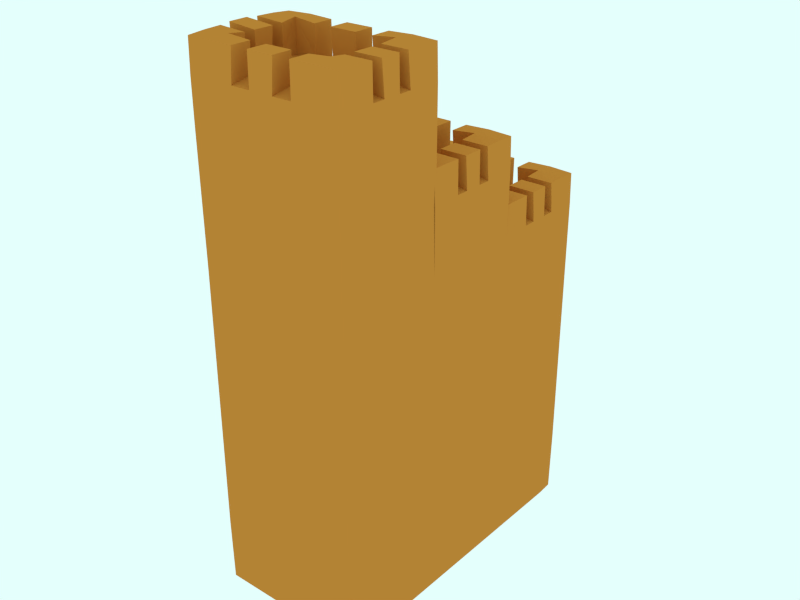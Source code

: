 # Source: Fase1_EntracePark_1_Muro_2.blend  (saved by Blender 2.72.0; exported with 4.5.12 LTS)
import bpy
from mathutils import Matrix  # noqa: F401  (used for matrix-valued properties, if any)

bpy.ops.wm.read_factory_settings(use_empty=True)
scene = bpy.context.scene
scene.name = 'Scene'

# ---- collections
col_collection_1 = bpy.data.collections.new('Collection 1'); scene.collection.children.link(col_collection_1)

# ---- materials (node trees are filled in below, after node groups)
mat_material_003 = bpy.data.materials.new('Material.003')
mat_material_003.alpha_threshold = 0.0
mat_material_003.use_transparent_shadow = False
mat_material_003.diffuse_color = (0.5815, 0.2265, 0.03546, 1.0)
mat_material_003.specular_color = (0.07324, 0.07324, 0.07324)
mat_material_003.roughness = 0.5
mat_material_003.line_color = (0.0, 0.0, 0.0, 1.0)

# ---- material node trees

# ---- world
world_world = bpy.data.worlds.new('World'); scene.world = world_world
world_world.use_nodes = True; world_world.node_tree.nodes.clear()
_N = world_world.node_tree.nodes; _L = world_world.node_tree.links
n0 = _N.new('ShaderNodeOutputWorld'); n0.name = 'World Output'; n0.location = (300, 300)
n1 = _N.new('ShaderNodeBackground'); n1.name = 'Background'; n1.location = (10, 300)
n1.inputs[0].default_value = (0.7784, 1.0, 0.9774, 1.0)
_L.new(n1.outputs[0], n0.inputs[0])
n0.is_active_output = True
world_world.color = (1.0, 1.0, 1.0)
world_world.use_sun_shadow = False
world_world.sun_shadow_jitter_overblur = 0.0
world_world.cycles.sampling_method = 'MANUAL'
world_world.cycles.sample_map_resolution = 256

# ---- meshes
me_cube_055 = bpy.data.meshes.new('Cube.055')
me_cube_055.from_pydata([(-1.884, -0.733, -1.0), (-1.884, 1.867, -1.0), (1.916, 1.867, -1.0), (1.916, -0.733, -1.0), (-1.884, -0.733, 4.467), (-1.884, 1.867, 4.467), (1.916, 1.867, 4.467), (1.916, -0.733, 4.467), (-1.884, -0.733, 6.473), (-1.884, 1.867, 6.473), (1.916, 1.867, 6.473), (1.916, -0.733, 6.473), (-1.884, -0.733, 7.204), (-1.884, 1.867, 7.204), (1.916, 1.867, 7.204), (1.916, -0.733, 7.204), (-1.884, -3.341, -1.0), (1.916, -3.341, -1.0), (-1.884, -3.341, 4.467), (1.916, -3.341, 4.467), (-1.884, -5.949, -1.0), (1.916, -5.949, -1.0), (-1.884, -5.949, 4.467), (1.916, -5.949, 4.467), (-1.341, 1.867, 4.467), (-0.7981, 1.867, 4.467), (-0.2553, 1.867, 4.467), (0.2876, 1.867, 4.467), (0.8304, 1.867, 4.467), (1.373, 1.867, 4.467), (1.373, 1.867, -1.0), (0.8304, 1.867, -1.0), (0.2876, 1.867, -1.0), (-0.2553, 1.867, -1.0), (-0.7981, 1.867, -1.0), (-1.341, 1.867, -1.0), (1.373, -0.733, 4.467), (0.8304, -0.733, 4.467), (0.2876, -0.733, 4.467), (-0.2553, -0.733, 4.467), (-0.7981, -0.733, 4.467), (-1.341, -0.733, 4.467), (-1.341, -0.733, -1.0), (-0.7981, -0.733, -1.0), (-0.2553, -0.733, -1.0), (0.2876, -0.733, -1.0), (0.8304, -0.733, -1.0), (1.373, -0.733, -1.0), (-1.341, 1.867, 6.473), (-0.7981, 1.867, 6.473), (-0.2553, 1.867, 6.473), (0.2876, 1.867, 6.473), (0.8304, 1.867, 6.473), (1.373, 1.867, 6.473), (1.373, -0.733, 6.473), (0.8304, -0.733, 6.473), (0.2876, -0.733, 6.473), (-0.2553, -0.733, 6.473), (-0.7981, -0.733, 6.473), (-1.341, -0.733, 6.473), (-1.341, 1.867, 7.204), (-0.7981, 1.867, 7.204), (-0.2553, 1.867, 7.204), (0.2876, 1.867, 7.204), (0.8304, 1.867, 7.204), (1.373, 1.867, 7.204), (1.373, -0.733, 7.204), (0.8304, -0.733, 7.204), (0.2876, -0.733, 7.204), (-0.2553, -0.733, 7.204), (-0.7981, -0.733, 7.204), (-1.341, -0.733, 7.204), (1.373, -3.341, 4.467), (0.8304, -3.341, 4.467), (0.2876, -3.341, 4.467), (-0.2553, -3.341, 4.467), (-0.7981, -3.341, 4.467), (-1.341, -3.341, 4.467), (-1.341, -3.341, -1.0), (-0.7981, -3.341, -1.0), (-0.2553, -3.341, -1.0), (0.2876, -3.341, -1.0), (0.8304, -3.341, -1.0), (1.373, -3.341, -1.0), (1.373, -5.949, 4.467), (0.8304, -5.949, 4.467), (0.2876, -5.949, 4.467), (-0.2553, -5.949, 4.467), (-0.7981, -5.949, 4.467), (-1.341, -5.949, 4.467), (-1.341, -5.949, -1.0), (-0.7981, -5.949, -1.0), (-0.2553, -5.949, -1.0), (0.2876, -5.949, -1.0), (0.8304, -5.949, -1.0), (1.373, -5.949, -1.0), (-1.884, -5.577, -1.0), (-1.884, -5.204, -1.0), (-1.884, -4.832, -1.0), (-1.884, -4.459, -1.0), (-1.884, -4.086, -1.0), (-1.884, -3.714, -1.0), (1.916, -3.714, -1.0), (1.916, -4.086, -1.0), (1.916, -4.459, -1.0), (1.916, -4.832, -1.0), (1.916, -5.204, -1.0), (1.916, -5.577, -1.0), (1.916, -5.577, 4.467), (1.916, -5.204, 4.467), (1.916, -4.832, 4.467), (1.916, -4.459, 4.467), (1.916, -4.086, 4.467), (1.916, -3.714, 4.467), (-1.884, -3.714, 4.467), (-1.884, -4.086, 4.467), (-1.884, -4.459, 4.467), (-1.884, -4.832, 4.467), (-1.884, -5.204, 4.467), (-1.884, -5.577, 4.467), (-1.341, -3.714, -1.0), (-1.341, -4.086, -1.0), (-1.341, -4.459, -1.0), (-1.341, -4.832, -1.0), (-1.341, -5.204, -1.0), (-1.341, -5.577, -1.0), (-0.7981, -3.714, -1.0), (-0.7981, -4.086, -1.0), (-0.7981, -4.459, -1.0), (-0.7981, -4.832, -1.0), (-0.7981, -5.204, -1.0), (-0.7981, -5.577, -1.0), (-0.2553, -3.714, -1.0), (-0.2553, -4.086, -1.0), (-0.2553, -4.459, -1.0), (-0.2553, -4.832, -1.0), (-0.2553, -5.204, -1.0), (-0.2553, -5.577, -1.0), (0.2876, -3.714, -1.0), (0.2876, -4.086, -1.0), (0.2876, -4.459, -1.0), (0.2876, -4.832, -1.0), (0.2876, -5.204, -1.0), (0.2876, -5.577, -1.0), (0.8304, -3.714, -1.0), (0.8304, -4.086, -1.0), (0.8304, -4.459, -1.0), (0.8304, -4.832, -1.0), (0.8304, -5.204, -1.0), (0.8304, -5.577, -1.0), (1.373, -3.714, -1.0), (1.373, -4.086, -1.0), (1.373, -4.459, -1.0), (1.373, -4.832, -1.0), (1.373, -5.204, -1.0), (1.373, -5.577, -1.0), (1.373, -3.714, 4.467), (1.373, -4.086, 4.467), (1.373, -4.459, 4.467), (1.373, -4.832, 4.467), (1.373, -5.204, 4.467), (1.373, -5.577, 4.467), (0.8304, -3.714, 4.467), (0.8304, -4.086, 4.467), (0.8304, -4.459, 4.467), (0.8304, -4.832, 4.467), (0.8304, -5.204, 4.467), (0.8304, -5.577, 4.467), (0.2876, -3.714, 4.467), (0.2876, -4.086, 4.467), (0.2876, -4.459, 4.467), (0.2876, -4.832, 4.467), (0.2876, -5.204, 4.467), (0.2876, -5.577, 4.467), (-0.2553, -3.714, 4.467), (-0.2553, -4.086, 4.467), (-0.2553, -4.459, 4.467), (-0.2553, -4.832, 4.467), (-0.2553, -5.204, 4.467), (-0.2553, -5.577, 4.467), (-0.7981, -3.714, 4.467), (-0.7981, -4.086, 4.467), (-0.7981, -4.459, 4.467), (-0.7981, -4.832, 4.467), (-0.7981, -5.204, 4.467), (-0.7981, -5.577, 4.467), (-1.341, -3.714, 4.467), (-1.341, -4.086, 4.467), (-1.341, -4.459, 4.467), (-1.341, -4.832, 4.467), (-1.341, -5.204, 4.467), (-1.341, -5.577, 4.467), (-1.884, -2.969, -1.0), (-1.884, -2.596, -1.0), (-1.884, -2.223, -1.0), (-1.884, -1.851, -1.0), (-1.884, -1.478, -1.0), (-1.884, -1.106, -1.0), (1.916, -1.106, -1.0), (1.916, -1.478, -1.0), (1.916, -1.851, -1.0), (1.916, -2.223, -1.0), (1.916, -2.596, -1.0), (1.916, -2.969, -1.0), (1.916, -2.969, 4.467), (1.916, -2.596, 4.467), (1.916, -2.223, 4.467), (1.916, -1.851, 4.467), (1.916, -1.478, 4.467), (1.916, -1.106, 4.467), (-1.884, -1.106, 4.467), (-1.884, -1.478, 4.467), (-1.884, -1.851, 4.467), (-1.884, -2.223, 4.467), (-1.884, -2.596, 4.467), (-1.884, -2.969, 4.467), (-1.341, -1.106, -1.0), (-1.341, -1.478, -1.0), (-1.341, -1.851, -1.0), (-1.341, -2.223, -1.0), (-1.341, -2.596, -1.0), (-1.341, -2.969, -1.0), (-0.7981, -1.106, -1.0), (-0.7981, -1.478, -1.0), (-0.7981, -1.851, -1.0), (-0.7981, -2.223, -1.0), (-0.7981, -2.596, -1.0), (-0.7981, -2.969, -1.0), (-0.2553, -1.106, -1.0), (-0.2553, -1.478, -1.0), (-0.2553, -1.851, -1.0), (-0.2553, -2.223, -1.0), (-0.2553, -2.596, -1.0), (-0.2553, -2.969, -1.0), (0.2876, -1.106, -1.0), (0.2876, -1.478, -1.0), (0.2876, -1.851, -1.0), (0.2876, -2.223, -1.0), (0.2876, -2.596, -1.0), (0.2876, -2.969, -1.0), (0.8304, -1.106, -1.0), (0.8304, -1.478, -1.0), (0.8304, -1.851, -1.0), (0.8304, -2.223, -1.0), (0.8304, -2.596, -1.0), (0.8304, -2.969, -1.0), (1.373, -1.106, -1.0), (1.373, -1.478, -1.0), (1.373, -1.851, -1.0), (1.373, -2.223, -1.0), (1.373, -2.596, -1.0), (1.373, -2.969, -1.0), (-1.341, -2.969, 5.983), (-1.341, -2.596, 5.983), (-1.341, -2.223, 5.983), (-1.341, -1.851, 5.983), (-1.341, -1.478, 5.983), (-1.341, -1.106, 5.983), (-0.7981, -2.969, 5.983), (-1.884, -0.3615, 4.467), (-1.884, 0.00989, 4.467), (-1.884, 0.3813, 4.467), (-1.884, 0.7527, 4.467), (-1.884, 1.124, 4.467), (-1.884, 1.496, 4.467), (-1.884, 1.496, -1.0), (-1.884, 1.124, -1.0), (-1.884, 0.7527, -1.0), (-1.884, 0.3813, -1.0), (-1.884, 0.00989, -1.0), (-1.884, -0.3615, -1.0), (1.916, -0.3615, -1.0), (1.916, 0.00989, -1.0), (1.916, 0.3813, -1.0), (1.916, 0.7527, -1.0), (1.916, 1.124, -1.0), (1.916, 1.496, -1.0), (-1.884, -0.3615, 6.473), (-1.884, 0.00989, 6.473), (-1.884, 0.3813, 6.473), (-1.884, 0.7527, 6.473), (-1.884, 1.124, 6.473), (-1.884, 1.496, 6.473), (1.916, 1.496, 6.473), (1.916, 1.124, 6.473), (1.916, 0.7527, 6.473), (1.916, 0.3813, 6.473), (1.916, 0.00989, 6.473), (1.916, -0.3615, 6.473), (-1.884, -0.3615, 7.204), (-1.884, 0.00989, 7.204), (-1.884, 0.3813, 7.204), (-1.884, 0.7527, 7.204), (-1.884, 1.124, 7.204), (-1.884, 1.496, 7.204), (1.916, 1.496, 7.204), (1.916, 1.124, 7.204), (1.916, 0.7527, 7.204), (1.916, 0.3813, 7.204), (1.916, 0.00989, 7.204), (1.916, -0.3615, 7.204), (-1.341, 1.496, -1.0), (-1.341, 1.124, -1.0), (-1.341, 0.7527, -1.0), (-1.341, 0.3813, -1.0), (-1.341, 0.00989, -1.0), (-1.341, -0.3615, -1.0), (-0.7981, 1.496, -1.0), (-0.7981, 1.124, -1.0), (-0.7981, 0.7527, -1.0), (-0.7981, 0.3813, -1.0), (-0.7981, 0.00989, -1.0), (-0.7981, -0.3615, -1.0), (-0.2553, 1.496, -1.0), (-0.2553, 1.124, -1.0), (-0.2553, 0.7527, -1.0), (-0.2553, 0.3813, -1.0), (-0.2553, 0.00989, -1.0), (-0.2553, -0.3615, -1.0), (0.2876, 1.496, -1.0), (0.2876, 1.124, -1.0), (0.2876, 0.7527, -1.0), (0.2876, 0.3813, -1.0), (0.2876, 0.00989, -1.0), (0.2876, -0.3615, -1.0), (0.8304, 1.496, -1.0), (0.8304, 1.124, -1.0), (0.8304, 0.7527, -1.0), (0.8304, 0.3813, -1.0), (0.8304, 0.00989, -1.0), (0.8304, -0.3615, -1.0), (1.373, 1.496, -1.0), (1.373, 1.124, -1.0), (1.373, 0.7527, -1.0), (1.373, 0.3813, -1.0), (1.373, 0.00989, -1.0), (1.373, -0.3615, -1.0), (1.373, 1.496, 7.204), (1.373, 1.124, 7.204), (1.373, 0.7527, 7.204), (1.373, 0.3813, 7.204), (1.373, 0.00989, 7.204), (1.373, -0.3615, 7.204), (0.8304, 1.496, 7.204), (0.8304, 1.124, 7.204), (0.8304, 0.7527, 7.204), (0.8304, 0.3813, 7.204), (0.8304, 0.00989, 7.204), (0.8304, -0.3615, 7.204), (0.2876, 1.496, 7.204), (0.2876, 1.124, 7.204), (0.2876, 0.7527, 7.204), (0.2876, 0.3813, 7.204), (0.2876, 0.00989, 7.204), (0.2876, -0.3615, 7.204), (-0.2553, 1.496, 7.204), (-0.2553, 1.124, 7.204), (-0.2553, 0.7527, 7.204), (-0.2553, 0.3813, 7.204), (-0.2553, 0.00989, 7.204), (-0.2553, -0.3615, 7.204), (-0.7981, 1.496, 7.204), (-0.7981, 1.124, 7.204), (-0.7981, 0.7527, 7.204), (-0.7981, 0.3813, 7.204), (-0.7981, 0.00989, 7.204), (-0.7981, -0.3615, 7.204), (-1.341, 1.496, 7.204), (-1.341, 1.124, 7.204), (-1.341, 0.7527, 7.204), (-1.341, 0.3813, 7.204), (-1.341, 0.00989, 7.204), (-1.341, -0.3615, 7.204), (-0.2553, -2.969, 5.983), (0.2876, -2.969, 5.983), (0.8304, -2.969, 5.983), (1.373, -2.969, 5.983), (1.373, -2.596, 5.983), (1.373, -2.223, 5.983), (1.373, -1.851, 5.983), (1.373, -1.478, 5.983), (1.373, -1.106, 5.983), (-1.884, -2.969, 5.983), (-1.884, -2.596, 5.983), (-1.884, -2.223, 5.983), (-1.884, -1.851, 5.983), (-1.884, -1.478, 5.983), (-1.884, -1.106, 5.983), (1.916, -1.106, 5.983), (1.916, -1.478, 5.983), (1.916, -1.851, 5.983), (1.916, -2.223, 5.983), (1.916, -2.596, 5.983), (1.916, -2.969, 5.983), (-1.341, -3.341, 5.983), (-0.7981, -3.341, 5.983), (-0.2553, -3.341, 5.983), (0.2876, -3.341, 5.983), (0.8304, -3.341, 5.983), (1.373, -3.341, 5.983), (-1.341, -0.733, 5.983), (1.373, -0.733, 5.983), (1.916, -3.341, 5.983), (-1.884, -3.341, 5.983), (1.916, -0.733, 5.983), (-1.884, -0.733, 5.983), (-1.884, -0.733, 7.685), (-1.884, 1.867, 7.685), (1.916, 1.867, 7.685), (1.916, -0.733, 7.685), (-1.341, 1.867, 7.685), (-0.7981, 1.867, 7.685), (-0.2553, 1.867, 7.685), (0.2876, 1.867, 7.685), (0.8304, 1.867, 7.685), (1.373, 1.867, 7.685), (1.373, -0.733, 7.685), (0.8304, -0.733, 7.685), (0.2876, -0.733, 7.685), (-0.2553, -0.733, 7.685), (-0.7981, -0.733, 7.685), (-1.341, -0.733, 7.685), (-1.884, -0.3615, 7.685), (-1.884, 0.00989, 7.685), (-1.884, 0.3813, 7.685), (-1.884, 0.7527, 7.685), (-1.884, 1.124, 7.685), (-1.884, 1.496, 7.685), (1.922, 1.493, 7.689), (1.951, 1.116, 7.707), (1.975, 0.7479, 7.722), (1.977, 0.3852, 7.723), (1.955, 0.01797, 7.709), (1.925, -0.3585, 7.691), (1.373, 1.496, 7.685), (1.373, 1.124, 7.685), (1.373, 0.7527, 7.685), (1.373, 0.3813, 7.685), (1.373, 0.00989, 7.685), (1.373, -0.3615, 7.685), (0.8304, 1.496, 7.685), (0.8304, -0.3615, 7.685), (0.2876, 1.496, 7.685), (0.2876, -0.3615, 7.685), (-0.2553, 1.496, 7.685), (-0.2553, -0.3615, 7.685), (-0.7981, 1.496, 7.685), (-0.7981, -0.3615, 7.685), (-1.341, 1.496, 7.685), (-1.341, 1.124, 7.685), (-1.341, 0.7527, 7.685), (-1.341, 0.3813, 7.685), (-1.341, 0.00989, 7.685), (-1.341, -0.3615, 7.685), (-1.884, -0.733, 5.498), (1.916, -0.733, 5.498), (-1.884, -3.341, 5.498), (1.916, -3.341, 5.498), (1.373, -0.733, 5.498), (0.8304, -0.733, 5.498), (0.2876, -0.733, 5.498), (-0.2553, -0.733, 5.498), (-0.7981, -0.733, 5.498), (-1.341, -0.733, 5.498), (1.373, -3.341, 5.498), (0.8304, -3.341, 5.498), (0.2876, -3.341, 5.498), (-0.2553, -3.341, 5.498), (-0.7981, -3.341, 5.498), (-1.341, -3.341, 5.498), (1.916, -2.969, 5.498), (1.916, -2.596, 5.498), (1.916, -2.223, 5.498), (1.916, -1.851, 5.498), (1.916, -1.478, 5.498), (1.916, -1.106, 5.498), (-1.884, -1.106, 5.498), (-1.884, -1.478, 5.498), (-1.884, -1.851, 5.498), (-1.884, -2.223, 5.498), (-1.884, -2.596, 5.498), (-1.884, -2.969, 5.498), (1.373, -1.106, 5.498), (1.373, -1.478, 5.498), (1.373, -1.851, 5.498), (1.373, -2.223, 5.498), (1.373, -2.596, 5.498), (1.373, -2.969, 5.498), (0.8304, -1.106, 5.498), (0.8304, -1.478, 5.498), (0.8304, -1.851, 5.498), (0.8304, -2.223, 5.498), (0.8304, -2.596, 5.498), (0.8304, -2.969, 5.498), (0.2876, -1.106, 5.498), (0.2876, -1.478, 5.498), (0.2876, -1.851, 5.498), (0.2876, -2.223, 5.498), (0.2876, -2.596, 5.498), (0.2876, -2.969, 5.498), (-0.2553, -1.106, 5.498), (-0.2553, -1.478, 5.498), (-0.2553, -1.851, 5.498), (-0.2553, -2.223, 5.498), (-0.2553, -2.596, 5.498), (-0.2553, -2.969, 5.498), (-0.7981, -1.106, 5.498), (-0.7981, -1.478, 5.498), (-0.7981, -1.851, 5.498), (-0.7981, -2.223, 5.498), (-0.7981, -2.596, 5.498), (-0.7981, -2.969, 5.498), (-1.341, -1.106, 5.498), (-1.341, -1.478, 5.498), (-1.341, -1.851, 5.498), (-1.341, -2.223, 5.498), (-1.341, -2.596, 5.498), (-1.341, -2.969, 5.498), (-1.884, -3.341, 4.92), (1.916, -3.341, 4.92), (-1.884, -5.949, 4.92), (1.916, -5.949, 4.92), (1.373, -3.341, 4.92), (-1.341, -3.341, 4.92), (1.373, -5.949, 4.92), (0.8304, -5.949, 4.92), (0.2876, -5.949, 4.92), (-0.2553, -5.949, 4.92), (-0.7981, -5.949, 4.92), (-1.341, -5.949, 4.92), (1.916, -5.577, 4.92), (1.916, -5.204, 4.92), (1.916, -4.832, 4.92), (1.916, -4.459, 4.92), (1.916, -4.086, 4.92), (1.916, -3.714, 4.92), (-1.884, -3.714, 4.92), (-1.884, -4.086, 4.92), (-1.884, -4.459, 4.92), (-1.884, -4.832, 4.92), (-1.884, -5.204, 4.92), (-1.884, -5.577, 4.92), (1.373, -3.714, 4.92), (1.373, -4.086, 4.92), (1.373, -4.459, 4.92), (1.373, -4.832, 4.92), (1.373, -5.204, 4.92), (1.373, -5.577, 4.92), (0.8304, -5.577, 4.92), (0.2876, -5.577, 4.92), (-0.2553, -5.577, 4.92), (-0.7981, -5.577, 4.92), (-1.341, -3.714, 4.92), (-1.341, -4.086, 4.92), (-1.341, -4.459, 4.92), (-1.341, -4.832, 4.92), (-1.341, -5.204, 4.92), (-1.341, -5.577, 4.92), (-1.884, -0.733, 0.288), (-1.884, 1.867, 0.288), (1.916, 1.867, 0.288), (1.916, -0.733, 0.288), (-1.884, -3.341, 0.288), (1.916, -3.341, 0.288), (-1.884, -5.949, 0.288), (1.916, -5.949, 0.288), (-1.341, 1.867, 0.288), (-0.7981, 1.867, 0.288), (-0.2553, 1.867, 0.288), (0.2876, 1.867, 0.288), (0.8304, 1.867, 0.288), (1.373, 1.867, 0.288), (1.373, -5.949, 0.288), (0.8304, -5.949, 0.288), (0.2876, -5.949, 0.288), (-0.2553, -5.949, 0.288), (-0.7981, -5.949, 0.288), (-1.341, -5.949, 0.288), (1.916, -3.714, 0.288), (1.916, -4.086, 0.288), (1.916, -4.459, 0.288), (1.916, -4.832, 0.288), (1.916, -5.204, 0.288), (1.916, -5.577, 0.288), (-1.884, -3.714, 0.288), (-1.884, -4.086, 0.288), (-1.884, -4.459, 0.288), (-1.884, -4.832, 0.288), (-1.884, -5.204, 0.288), (-1.884, -5.577, 0.288), (1.916, -1.106, 0.288), (1.916, -1.478, 0.288), (1.916, -1.851, 0.288), (1.916, -2.223, 0.288), (1.916, -2.596, 0.288), (1.916, -2.969, 0.288), (-1.884, -1.106, 0.288), (-1.884, -1.478, 0.288), (-1.884, -1.851, 0.288), (-1.884, -2.223, 0.288), (-1.884, -2.596, 0.288), (-1.884, -2.969, 0.288), (-1.884, -0.3615, 0.288), (-1.884, 0.00989, 0.288), (-1.884, 0.3813, 0.288), (-1.884, 0.7527, 0.288), (-1.884, 1.124, 0.288), (-1.884, 1.496, 0.288), (-1.884, 1.867, 0.02719), (1.916, 1.867, 0.02719), (1.916, -0.733, 0.02719), (1.916, -3.341, 0.02719), (1.916, -5.949, 0.02719), (-1.341, 1.867, 0.02719), (-0.7981, 1.867, 0.02719), (-0.2553, 1.867, 0.02719), (0.2876, 1.867, 0.02719), (0.8304, 1.867, 0.02719), (1.373, 1.867, 0.02719), (1.373, -5.949, 0.02719), (0.8304, -5.949, 0.02719), (0.2876, -5.949, 0.02719), (-0.2553, -5.949, 0.02719), (-0.7981, -5.949, 0.02719), (-1.341, -5.949, 0.02719), (1.916, -3.714, 0.02719), (1.916, -4.086, 0.02719), (1.916, -4.459, 0.02719), (1.916, -4.832, 0.02719), (1.916, -5.204, 0.02719), (1.916, -5.577, 0.02719), (1.916, -1.106, 0.02719), (1.916, -1.478, 0.02719), (1.916, -1.851, 0.02719), (1.916, -2.223, 0.02719), (1.916, -2.596, 0.02719), (1.916, -2.969, 0.02719), (-1.884, -0.3615, 0.02719), (-1.884, 0.00989, 0.02719), (-1.884, 0.3813, 0.02719), (-1.884, 0.7527, 0.02719), (-1.884, 1.124, 0.02719), (-1.884, 1.496, 0.02719), (-1.884, -0.733, 0.02719), (-1.884, -3.341, 0.02719), (-1.884, -5.949, 0.02719), (-1.884, -3.714, 0.02719), (-1.884, -4.086, 0.02719), (-1.884, -4.459, 0.02719), (-1.884, -4.832, 0.02719), (-1.884, -5.204, 0.02719), (-1.884, -5.577, 0.02719), (-1.884, -1.106, 0.02719), (-1.884, -1.478, 0.02719), (-1.884, -1.851, 0.02719), (-1.884, -2.223, 0.02719), (-1.884, -2.596, 0.02719), (-1.884, -2.969, 0.02719), (-1.884, -0.733, 1.101), (-1.884, -3.341, 1.101), (-1.884, -5.949, 1.101), (-1.884, -3.714, 1.101), (-1.884, -4.086, 1.101), (-1.884, -4.459, 1.101), (-1.884, -4.832, 1.101), (-1.884, -5.204, 1.101), (-1.884, -5.577, 1.101), (-1.884, -1.106, 1.101), (-1.884, -1.478, 1.101), (-1.884, -1.851, 1.101), (-1.884, -2.223, 1.101), (-1.884, -2.596, 1.101), (-1.884, -2.969, 1.101), (-1.884, 1.867, 1.101), (1.916, 1.867, 1.101), (1.916, -0.733, 1.101), (1.916, -3.341, 1.101), (1.916, -5.949, 1.101), (-1.341, 1.867, 1.101), (-0.7981, 1.867, 1.101), (-0.2553, 1.867, 1.101), (0.2876, 1.867, 1.101), (0.8304, 1.867, 1.101), (1.373, 1.867, 1.101), (1.373, -5.949, 1.101), (0.8304, -5.949, 1.101), (0.2876, -5.949, 1.101), (-0.2553, -5.949, 1.101), (-0.7981, -5.949, 1.101), (-1.341, -5.949, 1.101), (1.916, -3.714, 1.101), (1.916, -4.086, 1.101), (1.916, -4.459, 1.101), (1.916, -4.832, 1.101), (1.916, -5.204, 1.101), (1.916, -5.577, 1.101), (1.916, -1.106, 1.101), (1.916, -1.478, 1.101), (1.916, -1.851, 1.101), (1.916, -2.223, 1.101), (1.916, -2.596, 1.101), (1.916, -2.969, 1.101), (-1.884, -0.3615, 1.101), (-1.884, 0.00989, 1.101), (-1.884, 0.3813, 1.101), (-1.884, 0.7527, 1.101), (-1.884, 1.124, 1.101), (-1.884, 1.496, 1.101), (-1.884, -0.733, 1.675), (-1.884, -3.341, 1.675), (-1.884, -5.949, 1.675), (-1.884, -3.714, 1.675), (-1.884, -4.086, 1.675), (-1.884, -4.459, 1.675), (-1.884, -4.832, 1.675), (-1.884, -5.204, 1.675), (-1.884, -5.577, 1.675), (-1.884, -1.106, 1.675), (-1.884, -1.478, 1.675), (-1.884, -1.851, 1.675), (-1.884, -2.223, 1.675), (-1.884, -2.596, 1.675), (-1.884, -2.969, 1.675), (-1.884, 1.867, 1.675), (1.916, 1.867, 1.675), (1.916, -0.733, 1.675), (1.916, -3.341, 1.675), (1.916, -5.949, 1.675), (-1.341, 1.867, 1.675), (-0.7981, 1.867, 1.675), (-0.2553, 1.867, 1.675), (0.2876, 1.867, 1.675), (0.8304, 1.867, 1.675), (1.373, 1.867, 1.675), (1.373, -5.949, 1.675), (0.8304, -5.949, 1.675), (0.2876, -5.949, 1.675), (-0.2553, -5.949, 1.675), (-0.7981, -5.949, 1.675), (-1.341, -5.949, 1.675), (1.916, -3.714, 1.675), (1.916, -4.086, 1.675), (1.916, -4.459, 1.675), (1.916, -4.832, 1.675), (1.916, -5.204, 1.675), (1.916, -5.577, 1.675), (1.916, -1.106, 1.675), (1.916, -1.478, 1.675), (1.916, -1.851, 1.675), (1.916, -2.223, 1.675), (1.916, -2.596, 1.675), (1.916, -2.969, 1.675), (-1.884, -0.3615, 1.675), (-1.884, 0.00989, 1.675), (-1.884, 0.3813, 1.675), (-1.884, 0.7527, 1.675), (-1.884, 1.124, 1.675), (-1.884, 1.496, 1.675), (-1.884, -0.733, 2.606), (-1.884, -0.733, 3.536), (-1.884, -3.341, 2.606), (-1.884, -3.341, 3.536), (-1.884, -5.949, 2.606), (-1.884, -5.949, 3.536), (-1.884, -3.714, 2.606), (-1.884, -3.714, 3.536), (-1.884, -4.086, 2.606), (-1.884, -4.086, 3.536), (-1.884, -4.459, 2.606), (-1.884, -4.459, 3.536), (-1.884, -4.832, 2.606), (-1.884, -4.832, 3.536), (-1.884, -5.204, 2.606), (-1.884, -5.204, 3.536), (-1.884, -5.577, 2.606), (-1.884, -5.577, 3.536), (-1.884, -1.106, 2.606), (-1.884, -1.106, 3.536), (-1.884, -1.478, 2.606), (-1.884, -1.478, 3.536), (-1.884, -1.851, 2.606), (-1.884, -1.851, 3.536), (-1.884, -2.223, 2.606), (-1.884, -2.223, 3.536), (-1.884, -2.596, 2.606), (-1.884, -2.596, 3.536), (-1.884, -2.969, 2.606), (-1.884, -2.969, 3.536), (-1.884, 1.867, 2.606), (-1.884, 1.867, 3.536), (1.916, 1.867, 2.606), (1.916, 1.867, 3.536), (1.916, -0.733, 2.606), (1.916, -0.733, 3.536), (1.916, -3.341, 2.606), (1.916, -3.341, 3.536), (1.916, -5.949, 2.606), (1.916, -5.949, 3.536), (-1.341, 1.867, 2.606), (-1.341, 1.867, 3.536), (-0.7981, 1.867, 2.606), (-0.7981, 1.867, 3.536), (-0.2553, 1.867, 2.606), (-0.2553, 1.867, 3.536), (0.2876, 1.867, 2.606), (0.2876, 1.867, 3.536), (0.8304, 1.867, 2.606), (0.8304, 1.867, 3.536), (1.373, 1.867, 2.606), (1.373, 1.867, 3.536), (1.373, -5.949, 2.606), (1.373, -5.949, 3.536), (0.8304, -5.949, 2.606), (0.8304, -5.949, 3.536), (0.2876, -5.949, 2.606), (0.2876, -5.949, 3.536), (-0.2553, -5.949, 2.606), (-0.2553, -5.949, 3.536), (-0.7981, -5.949, 2.606), (-0.7981, -5.949, 3.536), (-1.341, -5.949, 2.606), (-1.341, -5.949, 3.536), (1.916, -3.714, 2.606), (1.916, -3.714, 3.536), (1.916, -4.086, 2.606), (1.916, -4.086, 3.536), (1.916, -4.459, 2.606), (1.916, -4.459, 3.536), (1.916, -4.832, 2.606), (1.916, -4.832, 3.536), (1.916, -5.204, 2.606), (1.916, -5.204, 3.536), (1.916, -5.577, 2.606), (1.916, -5.577, 3.536), (1.916, -1.106, 2.606), (1.916, -1.106, 3.536), (1.916, -1.478, 2.606), (1.916, -1.478, 3.536), (1.916, -1.851, 2.606), (1.916, -1.851, 3.536), (1.916, -2.223, 2.606), (1.916, -2.223, 3.536), (1.916, -2.596, 2.606), (1.916, -2.596, 3.536), (1.916, -2.969, 2.606), (1.916, -2.969, 3.536), (-1.884, -0.3615, 2.606), (-1.884, -0.3615, 3.536), (-1.884, 0.00989, 2.606), (-1.884, 0.00989, 3.536), (-1.884, 0.3813, 2.606), (-1.884, 0.3813, 3.536), (-1.884, 0.7527, 2.606), (-1.884, 0.7527, 3.536), (-1.884, 1.124, 2.606), (-1.884, 1.124, 3.536), (-1.884, 1.496, 2.606), (-1.884, 1.496, 3.536)], [], [(642, 608, 1, 265), (618, 609, 2, 30), (251, 203, 17, 83), (331, 30, 2, 276), (36, 7, 11, 54), (54, 11, 15, 66), (24, 5, 9, 48), (259, 4, 8, 277), (60, 13, 407, 410), (283, 10, 14, 295), (48, 9, 13, 60), (277, 8, 12, 289), (155, 107, 21, 95), (454, 476, 387, 405), (845, 204, 19, 795), (657, 192, 16, 644), (624, 645, 20, 90), (18, 114, 536, 518), (833, 108, 23, 797), (651, 96, 20, 645), (608, 613, 35, 1), (613, 614, 34, 35), (614, 615, 33, 34), (615, 616, 32, 33), (616, 617, 31, 32), (617, 618, 30, 31), (192, 221, 78, 16), (221, 227, 79, 78), (227, 233, 80, 79), (233, 239, 81, 80), (239, 245, 82, 81), (245, 251, 83, 82), (265, 1, 35, 301), (301, 35, 34, 307), (307, 34, 33, 313), (313, 33, 32, 319), (319, 32, 31, 325), (325, 31, 30, 331), (4, 41, 59, 8), (41, 40, 58, 59), (40, 39, 57, 58), (39, 38, 56, 57), (38, 37, 55, 56), (37, 36, 54, 55), (8, 59, 71, 12), (59, 58, 70, 71), (58, 57, 69, 70), (57, 56, 68, 69), (56, 55, 67, 68), (55, 54, 66, 67), (6, 29, 53, 10), (29, 28, 52, 53), (28, 27, 51, 52), (27, 26, 50, 51), (26, 25, 49, 50), (25, 24, 48, 49), (13, 294, 427, 407), (339, 340, 437, 436), (343, 64, 63, 349), (371, 290, 423, 452), (355, 62, 61, 361), (297, 339, 436, 430), (10, 53, 65, 14), (53, 52, 64, 65), (52, 51, 63, 64), (51, 50, 62, 63), (50, 49, 61, 62), (49, 48, 60, 61), (96, 125, 90, 20), (125, 131, 91, 90), (131, 137, 92, 91), (137, 143, 93, 92), (143, 149, 94, 93), (149, 155, 95, 94), (487, 493, 375, 376), (467, 466, 397, 396), (456, 469, 394, 403), (514, 478, 385, 255), (482, 483, 380, 381), (468, 511, 258, 395), (612, 619, 95, 21), (619, 620, 94, 95), (620, 621, 93, 94), (621, 622, 92, 93), (622, 623, 91, 92), (623, 624, 90, 91), (157, 112, 534, 543), (116, 117, 539, 538), (167, 173, 86, 85), (77, 18, 518, 523), (179, 185, 88, 87), (190, 118, 540, 556), (83, 17, 102, 150), (150, 102, 103, 151), (151, 103, 104, 152), (152, 104, 105, 153), (153, 105, 106, 154), (154, 106, 107, 155), (87, 86, 526, 527), (185, 191, 557, 551), (187, 115, 116, 188), (160, 161, 547, 546), (189, 117, 118, 190), (179, 87, 527, 550), (795, 19, 113, 823), (823, 113, 112, 825), (825, 112, 111, 827), (827, 111, 110, 829), (829, 110, 109, 831), (831, 109, 108, 833), (644, 16, 101, 646), (646, 101, 100, 647), (647, 100, 99, 648), (648, 99, 98, 649), (649, 98, 97, 650), (650, 97, 96, 651), (16, 78, 120, 101), (101, 120, 121, 100), (100, 121, 122, 99), (99, 122, 123, 98), (98, 123, 124, 97), (97, 124, 125, 96), (78, 79, 126, 120), (120, 126, 127, 121), (121, 127, 128, 122), (122, 128, 129, 123), (123, 129, 130, 124), (124, 130, 131, 125), (79, 80, 132, 126), (126, 132, 133, 127), (127, 133, 134, 128), (128, 134, 135, 129), (129, 135, 136, 130), (130, 136, 137, 131), (80, 81, 138, 132), (132, 138, 139, 133), (133, 139, 140, 134), (134, 140, 141, 135), (135, 141, 142, 136), (136, 142, 143, 137), (81, 82, 144, 138), (138, 144, 145, 139), (139, 145, 146, 140), (140, 146, 147, 141), (141, 147, 148, 142), (142, 148, 149, 143), (82, 83, 150, 144), (144, 150, 151, 145), (145, 151, 152, 146), (146, 152, 153, 147), (147, 153, 154, 148), (148, 154, 155, 149), (161, 167, 548, 547), (109, 160, 546, 531), (112, 157, 158, 111), (119, 22, 520, 541), (110, 159, 160, 109), (112, 113, 535, 534), (72, 73, 162, 156), (156, 162, 163, 157), (157, 163, 164, 158), (158, 164, 165, 159), (159, 165, 166, 160), (160, 166, 167, 161), (73, 74, 168, 162), (162, 168, 169, 163), (163, 169, 170, 164), (164, 170, 171, 165), (165, 171, 172, 166), (166, 172, 173, 167), (74, 75, 174, 168), (168, 174, 175, 169), (169, 175, 176, 170), (170, 176, 177, 171), (171, 177, 178, 172), (172, 178, 179, 173), (75, 76, 180, 174), (174, 180, 181, 175), (175, 181, 182, 176), (176, 182, 183, 177), (177, 183, 184, 178), (178, 184, 185, 179), (76, 77, 186, 180), (180, 186, 187, 181), (181, 187, 188, 182), (182, 188, 189, 183), (183, 189, 190, 184), (184, 190, 191, 185), (47, 3, 198, 246), (246, 198, 199, 247), (247, 199, 200, 248), (248, 200, 201, 249), (249, 201, 202, 250), (250, 202, 203, 251), (485, 472, 391, 378), (512, 463, 400, 257), (474, 475, 388, 389), (793, 7, 209, 835), (835, 209, 208, 837), (837, 208, 207, 839), (839, 207, 206, 841), (841, 206, 205, 843), (843, 205, 204, 845), (643, 0, 197, 652), (652, 197, 196, 653), (653, 196, 195, 654), (654, 195, 194, 655), (655, 194, 193, 656), (656, 193, 192, 657), (0, 42, 216, 197), (197, 216, 217, 196), (196, 217, 218, 195), (195, 218, 219, 194), (194, 219, 220, 193), (193, 220, 221, 192), (42, 43, 222, 216), (216, 222, 223, 217), (217, 223, 224, 218), (218, 224, 225, 219), (219, 225, 226, 220), (220, 226, 227, 221), (43, 44, 228, 222), (222, 228, 229, 223), (223, 229, 230, 224), (224, 230, 231, 225), (225, 231, 232, 226), (226, 232, 233, 227), (44, 45, 234, 228), (228, 234, 235, 229), (229, 235, 236, 230), (230, 236, 237, 231), (231, 237, 238, 232), (232, 238, 239, 233), (45, 46, 240, 234), (234, 240, 241, 235), (235, 241, 242, 236), (236, 242, 243, 237), (237, 243, 244, 238), (238, 244, 245, 239), (46, 47, 246, 240), (240, 246, 247, 241), (241, 247, 248, 242), (242, 248, 249, 243), (243, 249, 250, 244), (244, 250, 251, 245), (477, 513, 256, 386), (392, 377, 376, 393), (390, 379, 378, 391), (388, 381, 380, 389), (404, 401, 381, 388), (253, 383, 382, 252), (255, 385, 384, 254), (257, 387, 386, 256), (400, 405, 387, 257), (258, 252, 394, 395), (374, 373, 396, 397), (376, 375, 398, 399), (393, 376, 399, 402), (252, 382, 403, 394), (75, 74, 466, 467), (4, 210, 476, 454), (74, 73, 465, 466), (208, 209, 475, 474), (215, 18, 456, 481), (643, 637, 270, 0), (637, 638, 269, 270), (638, 639, 268, 269), (639, 640, 267, 268), (640, 641, 266, 267), (641, 642, 265, 266), (47, 336, 271, 3), (336, 335, 272, 271), (335, 334, 273, 272), (334, 333, 274, 273), (333, 332, 275, 274), (332, 331, 276, 275), (5, 264, 282, 9), (264, 263, 281, 282), (263, 262, 280, 281), (262, 261, 279, 280), (261, 260, 278, 279), (260, 259, 277, 278), (294, 293, 426, 427), (63, 62, 412, 413), (371, 370, 291, 290), (12, 71, 421, 406), (369, 368, 293, 292), (366, 372, 453, 447), (11, 288, 300, 15), (288, 287, 299, 300), (287, 286, 298, 299), (286, 285, 297, 298), (285, 284, 296, 297), (284, 283, 295, 296), (9, 282, 294, 13), (282, 281, 293, 294), (281, 280, 292, 293), (280, 279, 291, 292), (279, 278, 290, 291), (278, 277, 289, 290), (73, 72, 464, 465), (207, 208, 474, 473), (0, 270, 306, 42), (270, 269, 305, 306), (269, 268, 304, 305), (268, 267, 303, 304), (267, 266, 302, 303), (266, 265, 301, 302), (42, 306, 312, 43), (306, 305, 311, 312), (305, 304, 310, 311), (304, 303, 309, 310), (303, 302, 308, 309), (302, 301, 307, 308), (43, 312, 318, 44), (312, 311, 317, 318), (311, 310, 316, 317), (310, 309, 315, 316), (309, 308, 314, 315), (308, 307, 313, 314), (44, 318, 324, 45), (318, 317, 323, 324), (317, 316, 322, 323), (316, 315, 321, 322), (315, 314, 320, 321), (314, 313, 319, 320), (45, 324, 330, 46), (324, 323, 329, 330), (323, 322, 328, 329), (322, 321, 327, 328), (321, 320, 326, 327), (320, 319, 325, 326), (46, 330, 336, 47), (330, 329, 335, 336), (329, 328, 334, 335), (328, 327, 333, 334), (327, 326, 332, 333), (326, 325, 331, 332), (64, 343, 440, 414), (293, 368, 449, 426), (299, 298, 340, 341), (342, 348, 441, 439), (297, 296, 338, 339), (355, 349, 442, 444), (370, 369, 450, 451), (342, 341, 347, 348), (341, 340, 346, 347), (340, 339, 345, 346), (339, 338, 344, 345), (338, 337, 343, 344), (67, 348, 354, 68), (348, 347, 353, 354), (347, 346, 352, 353), (346, 345, 351, 352), (345, 344, 350, 351), (344, 343, 349, 350), (68, 354, 443, 418), (354, 353, 359, 360), (353, 352, 358, 359), (352, 351, 357, 358), (351, 350, 356, 357), (350, 349, 355, 356), (69, 360, 366, 70), (360, 359, 365, 366), (359, 358, 364, 365), (358, 357, 363, 364), (357, 356, 362, 363), (356, 355, 361, 362), (66, 15, 409, 416), (366, 365, 371, 372), (365, 364, 370, 371), (364, 363, 369, 370), (363, 362, 368, 369), (362, 361, 367, 368), (209, 7, 455, 475), (214, 215, 481, 480), (72, 19, 457, 464), (206, 207, 473, 472), (213, 214, 480, 479), (205, 206, 472, 471), (212, 213, 479, 478), (77, 76, 468, 469), (204, 205, 471, 470), (211, 212, 478, 477), (19, 204, 470, 457), (18, 77, 469, 456), (76, 75, 467, 468), (210, 211, 477, 476), (448, 410, 407, 427), (428, 408, 415, 434), (434, 415, 414, 440), (442, 413, 412, 444), (446, 411, 410, 448), (421, 453, 422, 406), (453, 452, 423, 422), (451, 450, 425, 424), (449, 448, 427, 426), (409, 433, 439, 416), (433, 432, 438, 439), (431, 430, 436, 437), (429, 428, 434, 435), (416, 439, 441, 417), (418, 443, 445, 419), (420, 447, 453, 421), (67, 66, 416, 417), (360, 69, 419, 445), (298, 297, 430, 431), (361, 61, 411, 446), (295, 14, 408, 428), (368, 367, 448, 449), (338, 296, 429, 435), (291, 370, 451, 424), (71, 70, 420, 421), (343, 337, 434, 440), (14, 65, 415, 408), (61, 60, 410, 411), (292, 291, 424, 425), (367, 361, 446, 448), (354, 360, 445, 443), (299, 341, 438, 432), (70, 366, 447, 420), (337, 338, 435, 434), (62, 355, 444, 412), (372, 371, 452, 453), (289, 12, 406, 422), (65, 64, 414, 415), (348, 67, 417, 441), (296, 295, 428, 429), (369, 292, 425, 450), (341, 342, 439, 438), (349, 63, 413, 442), (15, 300, 433, 409), (340, 298, 431, 437), (69, 68, 418, 419), (300, 299, 432, 433), (290, 289, 422, 423), (458, 482, 381, 401), (493, 499, 466, 465), (505, 467, 396, 373), (505, 511, 468, 467), (473, 484, 379, 390), (513, 477, 478, 514), (515, 479, 480, 516), (465, 464, 399, 398), (474, 483, 484, 473), (480, 481, 382, 383), (472, 485, 486, 471), (458, 459, 488, 482), (482, 488, 489, 483), (483, 489, 490, 484), (484, 490, 491, 485), (485, 491, 492, 486), (486, 492, 493, 487), (459, 460, 494, 488), (488, 494, 495, 489), (489, 495, 496, 490), (490, 496, 497, 491), (491, 497, 498, 492), (492, 498, 499, 493), (460, 461, 500, 494), (494, 500, 501, 495), (495, 501, 502, 496), (496, 502, 503, 497), (497, 503, 504, 498), (498, 504, 505, 499), (461, 462, 506, 500), (500, 506, 507, 501), (501, 507, 508, 502), (502, 508, 509, 503), (503, 509, 510, 504), (504, 510, 511, 505), (462, 463, 512, 506), (506, 512, 513, 507), (507, 513, 514, 508), (508, 514, 515, 509), (509, 515, 516, 510), (510, 516, 517, 511), (466, 499, 374, 397), (483, 474, 389, 380), (499, 505, 373, 374), (472, 473, 390, 391), (464, 457, 402, 399), (513, 512, 257, 256), (471, 486, 377, 392), (475, 455, 404, 388), (479, 515, 254, 384), (476, 477, 386, 387), (457, 470, 393, 402), (481, 456, 403, 382), (484, 485, 378, 379), (516, 480, 383, 253), (511, 517, 252, 258), (469, 468, 395, 394), (515, 514, 255, 254), (470, 471, 392, 393), (478, 479, 384, 385), (486, 487, 376, 377), (493, 465, 398, 375), (517, 516, 253, 252), (557, 541, 520, 529), (530, 547, 524, 521), (547, 548, 525, 524), (549, 550, 527, 526), (551, 557, 529, 528), (523, 518, 536, 552), (552, 536, 537, 553), (554, 538, 539, 555), (556, 540, 541, 557), (519, 522, 542, 535), (535, 542, 543, 534), (533, 544, 545, 532), (531, 546, 547, 530), (84, 23, 521, 524), (115, 187, 553, 537), (189, 188, 554, 555), (88, 185, 551, 528), (110, 111, 533, 532), (111, 158, 544, 533), (186, 77, 523, 552), (22, 89, 529, 520), (167, 85, 525, 548), (158, 159, 545, 544), (23, 108, 530, 521), (114, 115, 537, 536), (85, 84, 524, 525), (188, 116, 538, 554), (173, 179, 550, 549), (72, 156, 542, 522), (113, 19, 519, 535), (159, 110, 532, 545), (89, 88, 528, 529), (118, 119, 541, 540), (19, 72, 522, 519), (187, 186, 552, 553), (86, 173, 549, 526), (108, 109, 531, 530), (117, 189, 555, 539), (191, 190, 556, 557), (156, 157, 543, 542), (707, 673, 559, 607), (683, 674, 560, 571), (636, 595, 563, 611), (672, 601, 562, 659), (689, 660, 564, 577), (630, 583, 565, 612), (666, 589, 564, 660), (673, 678, 566, 559), (678, 679, 567, 566), (679, 680, 568, 567), (680, 681, 569, 568), (681, 682, 570, 569), (682, 683, 571, 570), (677, 684, 572, 565), (684, 685, 573, 572), (685, 686, 574, 573), (686, 687, 575, 574), (687, 688, 576, 575), (688, 689, 577, 576), (611, 563, 578, 625), (625, 578, 579, 626), (626, 579, 580, 627), (627, 580, 581, 628), (628, 581, 582, 629), (629, 582, 583, 630), (659, 562, 584, 661), (661, 584, 585, 662), (662, 585, 586, 663), (663, 586, 587, 664), (664, 587, 588, 665), (665, 588, 589, 666), (610, 561, 590, 631), (631, 590, 591, 632), (632, 591, 592, 633), (633, 592, 593, 634), (634, 593, 594, 635), (635, 594, 595, 636), (658, 558, 596, 667), (667, 596, 597, 668), (668, 597, 598, 669), (669, 598, 599, 670), (670, 599, 600, 671), (671, 600, 601, 672), (658, 702, 602, 558), (702, 703, 603, 602), (703, 704, 604, 603), (704, 705, 605, 604), (705, 706, 606, 605), (706, 707, 607, 606), (607, 559, 608, 642), (571, 560, 609, 618), (601, 657, 644, 562), (577, 564, 645, 624), (589, 651, 645, 564), (559, 566, 613, 608), (566, 567, 614, 613), (567, 568, 615, 614), (568, 569, 616, 615), (569, 570, 617, 616), (570, 571, 618, 617), (565, 572, 619, 612), (572, 573, 620, 619), (573, 574, 621, 620), (574, 575, 622, 621), (575, 576, 623, 622), (576, 577, 624, 623), (562, 644, 646, 584), (584, 646, 647, 585), (585, 647, 648, 586), (586, 648, 649, 587), (587, 649, 650, 588), (588, 650, 651, 589), (558, 643, 652, 596), (596, 652, 653, 597), (597, 653, 654, 598), (598, 654, 655, 599), (599, 655, 656, 600), (600, 656, 657, 601), (558, 602, 637, 643), (602, 603, 638, 637), (603, 604, 639, 638), (604, 605, 640, 639), (605, 606, 641, 640), (606, 607, 642, 641), (203, 636, 611, 17), (107, 630, 612, 21), (17, 611, 625, 102), (102, 625, 626, 103), (103, 626, 627, 104), (104, 627, 628, 105), (105, 628, 629, 106), (106, 629, 630, 107), (3, 610, 631, 198), (198, 631, 632, 199), (199, 632, 633, 200), (200, 633, 634, 201), (201, 634, 635, 202), (202, 635, 636, 203), (595, 701, 676, 563), (583, 695, 677, 565), (563, 676, 690, 578), (578, 690, 691, 579), (579, 691, 692, 580), (580, 692, 693, 581), (581, 693, 694, 582), (582, 694, 695, 583), (561, 675, 696, 590), (590, 696, 697, 591), (591, 697, 698, 592), (592, 698, 699, 593), (593, 699, 700, 594), (594, 700, 701, 595), (757, 723, 673, 707), (733, 724, 674, 683), (722, 672, 659, 709), (739, 710, 660, 689), (716, 666, 660, 710), (723, 728, 678, 673), (728, 729, 679, 678), (729, 730, 680, 679), (730, 731, 681, 680), (731, 732, 682, 681), (732, 733, 683, 682), (727, 734, 684, 677), (734, 735, 685, 684), (735, 736, 686, 685), (736, 737, 687, 686), (737, 738, 688, 687), (738, 739, 689, 688), (709, 659, 661, 711), (711, 661, 662, 712), (712, 662, 663, 713), (713, 663, 664, 714), (714, 664, 665, 715), (715, 665, 666, 716), (708, 658, 667, 717), (717, 667, 668, 718), (718, 668, 669, 719), (719, 669, 670, 720), (720, 670, 671, 721), (721, 671, 672, 722), (708, 752, 702, 658), (752, 753, 703, 702), (753, 754, 704, 703), (754, 755, 705, 704), (755, 756, 706, 705), (756, 757, 707, 706), (701, 751, 726, 676), (695, 745, 727, 677), (676, 726, 740, 690), (690, 740, 741, 691), (691, 741, 742, 692), (692, 742, 743, 693), (693, 743, 744, 694), (694, 744, 745, 695), (675, 725, 746, 696), (696, 746, 747, 697), (697, 747, 748, 698), (698, 748, 749, 699), (699, 749, 750, 700), (700, 750, 751, 701), (856, 788, 723, 757), (808, 790, 724, 733), (786, 722, 709, 760), (820, 762, 710, 739), (774, 716, 710, 762), (788, 798, 728, 723), (798, 800, 729, 728), (800, 802, 730, 729), (802, 804, 731, 730), (804, 806, 732, 731), (806, 808, 733, 732), (796, 810, 734, 727), (810, 812, 735, 734), (812, 814, 736, 735), (814, 816, 737, 736), (816, 818, 738, 737), (818, 820, 739, 738), (760, 709, 711, 764), (764, 711, 712, 766), (766, 712, 713, 768), (768, 713, 714, 770), (770, 714, 715, 772), (772, 715, 716, 774), (758, 708, 717, 776), (776, 717, 718, 778), (778, 718, 719, 780), (780, 719, 720, 782), (782, 720, 721, 784), (784, 721, 722, 786), (758, 846, 752, 708), (846, 848, 753, 752), (848, 850, 754, 753), (850, 852, 755, 754), (852, 854, 756, 755), (854, 856, 757, 756), (751, 844, 794, 726), (844, 845, 795, 794), (745, 832, 796, 727), (832, 833, 797, 796), (726, 794, 822, 740), (794, 795, 823, 822), (740, 822, 824, 741), (822, 823, 825, 824), (741, 824, 826, 742), (824, 825, 827, 826), (742, 826, 828, 743), (826, 827, 829, 828), (743, 828, 830, 744), (828, 829, 831, 830), (744, 830, 832, 745), (830, 831, 833, 832), (725, 792, 834, 746), (792, 793, 835, 834), (746, 834, 836, 747), (834, 835, 837, 836), (747, 836, 838, 748), (836, 837, 839, 838), (748, 838, 840, 749), (838, 839, 841, 840), (749, 840, 842, 750), (840, 841, 843, 842), (750, 842, 844, 751), (842, 843, 845, 844), (264, 5, 789, 857), (857, 789, 788, 856), (29, 6, 791, 809), (809, 791, 790, 808), (215, 787, 761, 18), (787, 786, 760, 761), (89, 22, 763, 821), (821, 763, 762, 820), (119, 775, 763, 22), (775, 774, 762, 763), (5, 24, 799, 789), (789, 799, 798, 788), (24, 25, 801, 799), (799, 801, 800, 798), (25, 26, 803, 801), (801, 803, 802, 800), (26, 27, 805, 803), (803, 805, 804, 802), (27, 28, 807, 805), (805, 807, 806, 804), (28, 29, 809, 807), (807, 809, 808, 806), (23, 84, 811, 797), (797, 811, 810, 796), (84, 85, 813, 811), (811, 813, 812, 810), (85, 86, 815, 813), (813, 815, 814, 812), (86, 87, 817, 815), (815, 817, 816, 814), (87, 88, 819, 817), (817, 819, 818, 816), (88, 89, 821, 819), (819, 821, 820, 818), (18, 761, 765, 114), (761, 760, 764, 765), (114, 765, 767, 115), (765, 764, 766, 767), (115, 767, 769, 116), (767, 766, 768, 769), (116, 769, 771, 117), (769, 768, 770, 771), (117, 771, 773, 118), (771, 770, 772, 773), (118, 773, 775, 119), (773, 772, 774, 775), (4, 759, 777, 210), (759, 758, 776, 777), (210, 777, 779, 211), (777, 776, 778, 779), (211, 779, 781, 212), (779, 778, 780, 781), (212, 781, 783, 213), (781, 780, 782, 783), (213, 783, 785, 214), (783, 782, 784, 785), (214, 785, 787, 215), (785, 784, 786, 787), (4, 259, 847, 759), (759, 847, 846, 758), (259, 260, 849, 847), (847, 849, 848, 846), (260, 261, 851, 849), (849, 851, 850, 848), (261, 262, 853, 851), (851, 853, 852, 850), (262, 263, 855, 853), (853, 855, 854, 852), (263, 264, 857, 855), (855, 857, 856, 854)])
me_cube_055.materials.append(mat_material_003)
me_cube_055.use_remesh_preserve_volume = False
me_cube_055.use_remesh_preserve_attributes = False
me_cube_055.use_mirror_vertex_groups = False
me_cube_055.update()

# ---- objects
ob_cube_047 = bpy.data.objects.new('Cube.047', me_cube_055)

# ---- transforms, parenting, visibility, modifiers, constraints
ob_cube_047.location = (-0.4926, 9.478, 1.032)
ob_cube_047.rotation_euler = (0.0, -0.0, -3.142)
ob_cube_047.scale = (0.4643, 0.4643, 0.6946)
ob_cube_047.lineart.crease_threshold = 0.0
_m = ob_cube_047.modifiers.new('Displace', 'DISPLACE')
_m.strength = 0.2
_m = ob_cube_047.modifiers.new('Decimate', 'DECIMATE')
_m.ratio = 0.7036

# ---- collection membership
col_collection_1.objects.link(ob_cube_047)

# ---- scene / render settings (as saved in the file)
scene.frame_start = 1; scene.frame_end = 250; scene.frame_set(2)
scene.render.engine = 'BLENDER_EEVEE_NEXT'
scene.render.resolution_x = 1024
scene.render.resolution_y = 768
scene.render.dither_intensity = 0.0
scene.cycles.use_denoising = False
scene.cycles.samples = 100
scene.cycles.sampling_pattern = 'TABULATED_SOBOL'
scene.cycles.light_sampling_threshold = 0.0
scene.cycles.use_adaptive_sampling = False
scene.cycles.use_light_tree = False
scene.cycles.blur_glossy = 0.0
scene.cycles.volume_bounces = 1
scene.cycles.pixel_filter_type = 'GAUSSIAN'
scene.cycles.sample_clamp_indirect = 0.0
scene.view_settings.view_transform = 'Standard'
bpy.context.view_layer.update()

# ---- added for rendering (the .blend has no active camera): camera
cam_auto = bpy.data.cameras.new('AutoCamera')
cam_auto.lens = 50.0
cam_auto.sensor_width = 36.0
cam_auto.clip_end = 1000.0
ob_auto_camera = bpy.data.objects.new('AutoCamera', cam_auto)
scene.collection.objects.link(ob_auto_camera)
ob_auto_camera.location = (6.31326, 2.24826, 8.80236)
ob_auto_camera.rotation_euler = (1.09748, -7.21219e-08, 0.694738)
scene.camera = ob_auto_camera
bpy.context.view_layer.update()
